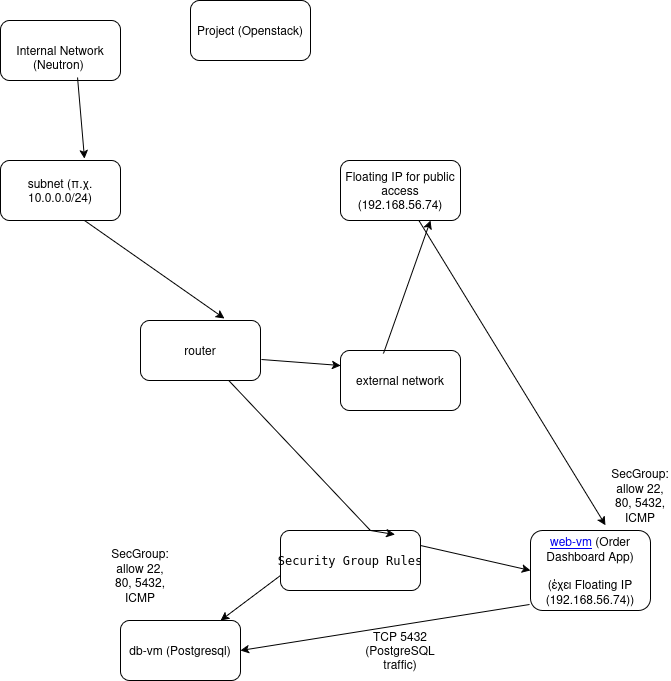

The diagram above was exported from draw.io. Its source (the exported page's mxGraphModel, read from the mxfile embedded in the PNG):
<mxGraphModel dx="1360" dy="795" grid="1" gridSize="10" guides="1" tooltips="1" connect="1" arrows="1" fold="1" page="1" pageScale="1" pageWidth="850" pageHeight="1100" math="0" shadow="0">
  <root>
    <mxCell id="0" />
    <mxCell id="1" parent="0" />
    <mxCell id="AZ2sMVjzx9dIpAU2G_i0-1" value="Floating IP for public access (192.168.56.74)" style="rounded=1;whiteSpace=wrap;html=1;" vertex="1" parent="1">
      <mxGeometry x="470" y="160" width="120" height="60" as="geometry" />
    </mxCell>
    <mxCell id="AZ2sMVjzx9dIpAU2G_i0-2" value="&lt;a href=&quot;http://192.168.56.116/dashboard/project/instances/c8f60d25-8133-4c58-9719-d2f0cec044c0/&quot;&gt;web-vm&lt;/a&gt;&amp;nbsp;(Order Dashboard App)&lt;br&gt;&lt;br&gt;(έχει Floating IP (192.168.56.74))" style="rounded=1;whiteSpace=wrap;html=1;" vertex="1" parent="1">
      <mxGeometry x="660" y="530" width="120" height="80" as="geometry" />
    </mxCell>
    <mxCell id="AZ2sMVjzx9dIpAU2G_i0-3" value="" style="endArrow=classic;html=1;rounded=0;entryX=0.625;entryY=-0.067;entryDx=0;entryDy=0;entryPerimeter=0;" edge="1" parent="1" source="AZ2sMVjzx9dIpAU2G_i0-1" target="AZ2sMVjzx9dIpAU2G_i0-2">
      <mxGeometry width="50" height="50" relative="1" as="geometry">
        <mxPoint x="370" y="160" as="sourcePoint" />
        <mxPoint x="420" y="110" as="targetPoint" />
      </mxGeometry>
    </mxCell>
    <mxCell id="AZ2sMVjzx9dIpAU2G_i0-4" value="&lt;div&gt;&lt;br&gt;&lt;/div&gt;&lt;div&gt;Internal Network (Neutron)&amp;nbsp;&lt;/div&gt;" style="rounded=1;whiteSpace=wrap;html=1;" vertex="1" parent="1">
      <mxGeometry x="130" y="20" width="120" height="60" as="geometry" />
    </mxCell>
    <mxCell id="AZ2sMVjzx9dIpAU2G_i0-5" value="subnet (π.χ. 10.0.0.0/24)" style="rounded=1;whiteSpace=wrap;html=1;" vertex="1" parent="1">
      <mxGeometry x="130" y="160" width="120" height="60" as="geometry" />
    </mxCell>
    <mxCell id="AZ2sMVjzx9dIpAU2G_i0-6" value="router" style="rounded=1;whiteSpace=wrap;html=1;" vertex="1" parent="1">
      <mxGeometry x="270" y="320" width="120" height="60" as="geometry" />
    </mxCell>
    <mxCell id="AZ2sMVjzx9dIpAU2G_i0-7" value="&lt;pre tabindex=&quot;0&quot; class=&quot;CodeBlock-module__code--KUcqT&quot;&gt;&lt;code class=&quot;&quot;&gt;Security Group Rules&lt;/code&gt;&lt;/pre&gt;" style="rounded=1;whiteSpace=wrap;html=1;" vertex="1" parent="1">
      <mxGeometry x="410" y="530" width="140" height="60" as="geometry" />
    </mxCell>
    <mxCell id="AZ2sMVjzx9dIpAU2G_i0-8" value="" style="endArrow=classic;html=1;rounded=0;entryX=0.7;entryY=-0.033;entryDx=0;entryDy=0;entryPerimeter=0;exitX=0.642;exitY=0.95;exitDx=0;exitDy=0;exitPerimeter=0;" edge="1" parent="1" source="AZ2sMVjzx9dIpAU2G_i0-4" target="AZ2sMVjzx9dIpAU2G_i0-5">
      <mxGeometry width="50" height="50" relative="1" as="geometry">
        <mxPoint x="360" y="360" as="sourcePoint" />
        <mxPoint x="410" y="310" as="targetPoint" />
      </mxGeometry>
    </mxCell>
    <mxCell id="AZ2sMVjzx9dIpAU2G_i0-10" value="" style="endArrow=classic;html=1;rounded=0;entryX=0.7;entryY=-0.033;entryDx=0;entryDy=0;entryPerimeter=0;exitX=0.7;exitY=1;exitDx=0;exitDy=0;exitPerimeter=0;" edge="1" parent="1" source="AZ2sMVjzx9dIpAU2G_i0-5" target="AZ2sMVjzx9dIpAU2G_i0-6">
      <mxGeometry width="50" height="50" relative="1" as="geometry">
        <mxPoint x="420" y="440" as="sourcePoint" />
        <mxPoint x="470" y="390" as="targetPoint" />
      </mxGeometry>
    </mxCell>
    <mxCell id="AZ2sMVjzx9dIpAU2G_i0-11" value="" style="endArrow=classic;html=1;rounded=0;entryX=0.817;entryY=0.067;entryDx=0;entryDy=0;entryPerimeter=0;" edge="1" parent="1" source="AZ2sMVjzx9dIpAU2G_i0-6" target="AZ2sMVjzx9dIpAU2G_i0-7">
      <mxGeometry width="50" height="50" relative="1" as="geometry">
        <mxPoint x="490" y="530" as="sourcePoint" />
        <mxPoint x="540" y="480" as="targetPoint" />
        <Array as="points">
          <mxPoint x="500" y="530" />
        </Array>
      </mxGeometry>
    </mxCell>
    <mxCell id="AZ2sMVjzx9dIpAU2G_i0-12" value="" style="endArrow=classic;html=1;rounded=0;entryX=0;entryY=0.5;entryDx=0;entryDy=0;exitX=1;exitY=0.25;exitDx=0;exitDy=0;" edge="1" parent="1" source="AZ2sMVjzx9dIpAU2G_i0-7" target="AZ2sMVjzx9dIpAU2G_i0-2">
      <mxGeometry width="50" height="50" relative="1" as="geometry">
        <mxPoint x="520" y="590" as="sourcePoint" />
        <mxPoint x="570" y="540" as="targetPoint" />
      </mxGeometry>
    </mxCell>
    <mxCell id="AZ2sMVjzx9dIpAU2G_i0-13" value="" style="endArrow=classic;html=1;rounded=0;exitX=0;exitY=0.75;exitDx=0;exitDy=0;" edge="1" parent="1" source="AZ2sMVjzx9dIpAU2G_i0-7" target="AZ2sMVjzx9dIpAU2G_i0-14">
      <mxGeometry width="50" height="50" relative="1" as="geometry">
        <mxPoint x="325" y="615" as="sourcePoint" />
        <mxPoint x="375" y="565" as="targetPoint" />
      </mxGeometry>
    </mxCell>
    <mxCell id="AZ2sMVjzx9dIpAU2G_i0-14" value="db-vm (Postgresql)" style="rounded=1;whiteSpace=wrap;html=1;" vertex="1" parent="1">
      <mxGeometry x="250" y="620" width="120" height="60" as="geometry" />
    </mxCell>
    <mxCell id="AZ2sMVjzx9dIpAU2G_i0-15" value="Project (Openstack)" style="rounded=1;whiteSpace=wrap;html=1;" vertex="1" parent="1">
      <mxGeometry x="320" width="120" height="60" as="geometry" />
    </mxCell>
    <mxCell id="AZ2sMVjzx9dIpAU2G_i0-16" value="external network" style="rounded=1;whiteSpace=wrap;html=1;" vertex="1" parent="1">
      <mxGeometry x="470" y="350" width="120" height="60" as="geometry" />
    </mxCell>
    <mxCell id="AZ2sMVjzx9dIpAU2G_i0-18" value="" style="endArrow=classic;html=1;rounded=0;entryX=0.75;entryY=1;entryDx=0;entryDy=0;exitX=0.358;exitY=0.05;exitDx=0;exitDy=0;exitPerimeter=0;" edge="1" parent="1" source="AZ2sMVjzx9dIpAU2G_i0-16" target="AZ2sMVjzx9dIpAU2G_i0-1">
      <mxGeometry width="50" height="50" relative="1" as="geometry">
        <mxPoint x="510" y="390" as="sourcePoint" />
        <mxPoint x="560" y="340" as="targetPoint" />
      </mxGeometry>
    </mxCell>
    <mxCell id="AZ2sMVjzx9dIpAU2G_i0-20" value="" style="endArrow=classic;html=1;rounded=0;entryX=0;entryY=0.25;entryDx=0;entryDy=0;exitX=1.008;exitY=0.65;exitDx=0;exitDy=0;exitPerimeter=0;" edge="1" parent="1" source="AZ2sMVjzx9dIpAU2G_i0-6" target="AZ2sMVjzx9dIpAU2G_i0-16">
      <mxGeometry width="50" height="50" relative="1" as="geometry">
        <mxPoint x="425" y="420" as="sourcePoint" />
        <mxPoint x="475" y="370" as="targetPoint" />
      </mxGeometry>
    </mxCell>
    <mxCell id="AZ2sMVjzx9dIpAU2G_i0-21" value="" style="endArrow=classic;html=1;rounded=0;exitX=-0.008;exitY=0.925;exitDx=0;exitDy=0;exitPerimeter=0;entryX=1;entryY=0.5;entryDx=0;entryDy=0;" edge="1" parent="1" source="AZ2sMVjzx9dIpAU2G_i0-2" target="AZ2sMVjzx9dIpAU2G_i0-14">
      <mxGeometry width="50" height="50" relative="1" as="geometry">
        <mxPoint x="580" y="675" as="sourcePoint" />
        <mxPoint x="630" y="625" as="targetPoint" />
      </mxGeometry>
    </mxCell>
    <mxCell id="AZ2sMVjzx9dIpAU2G_i0-22" value="TCP 5432 (PostgreSQL traffic)" style="text;html=1;align=center;verticalAlign=middle;whiteSpace=wrap;rounded=0;" vertex="1" parent="1">
      <mxGeometry x="500" y="635" width="60" height="30" as="geometry" />
    </mxCell>
    <mxCell id="AZ2sMVjzx9dIpAU2G_i0-23" value="SecGroup: allow 22, 80, 5432, ICMP" style="text;html=1;align=center;verticalAlign=middle;whiteSpace=wrap;rounded=0;" vertex="1" parent="1">
      <mxGeometry x="240" y="560" width="60" height="30" as="geometry" />
    </mxCell>
    <mxCell id="AZ2sMVjzx9dIpAU2G_i0-24" value="SecGroup: allow 22, 80, 5432, ICMP" style="text;html=1;align=center;verticalAlign=middle;whiteSpace=wrap;rounded=0;" vertex="1" parent="1">
      <mxGeometry x="740" y="480" width="60" height="30" as="geometry" />
    </mxCell>
  </root>
</mxGraphModel>